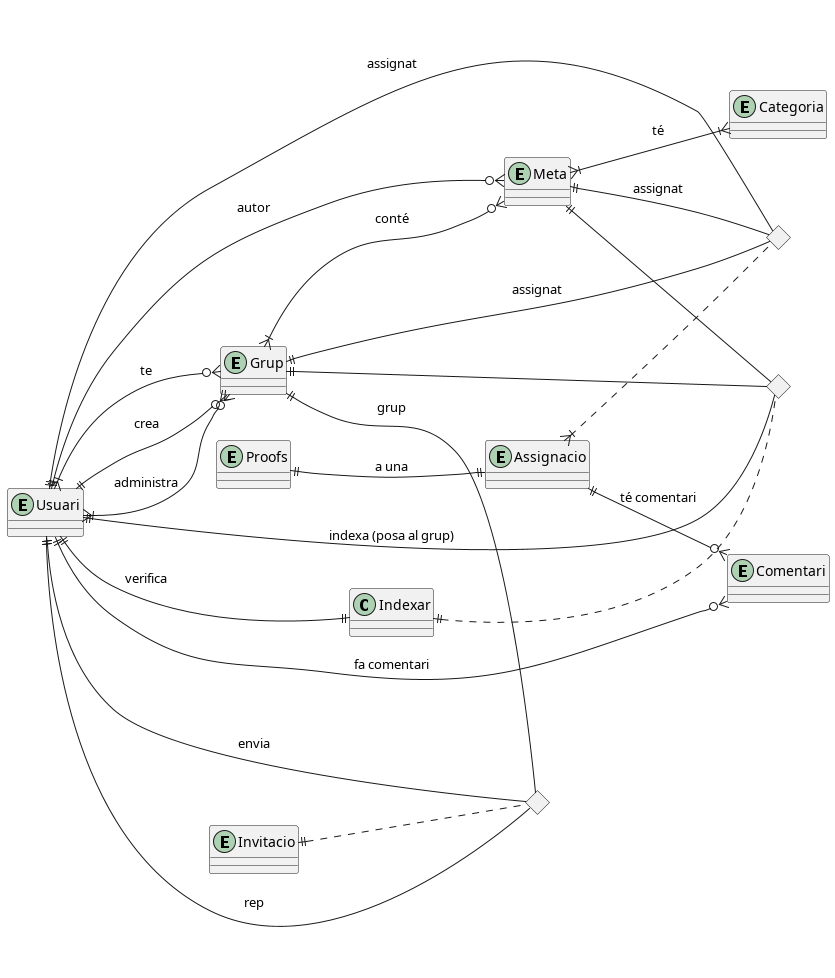

The diagram above was rendered by PlantUML. Its source (embedded in the PNG):
@startuml
left to right direction

' Entitats principals (buïdes)
entity "Usuari" as Usuari
entity "Grup" as Grup
entity "Meta" as Meta
entity "Categoria" as Categoria

entity "Assignacio" as Assignacio
entity "Comentari" as Comentari
entity "Proofs" as Proofs
entity "Invitacio" as Invitacio
entity "Indexar" as Assignacio


<> AssignacioRel
<> InvitacioRel
<> indexarRel

Usuari }|--o{ Grup : "te"
Usuari ||--o{ Grup : "crea"
Usuari }|--o{ Grup : "administra"
Usuari ||--o{ Meta : "autor"
Usuari ||-- AssignacioRel : "assignat"
Usuari ||--o{ Comentari : "fa comentari"
' Usuari ||--o{ Proofs : "fa prova"
Usuari ||-- InvitacioRel : "rep"
Usuari ||-- InvitacioRel : "envia"
Usuari ||-- indexarRel : "indexa (posa al grup)"
Usuari ||--|| Indexar : "verifica"

Grup }|--o{ Meta : "conté"
Grup ||-- AssignacioRel : "assignat"
Grup ||-- InvitacioRel : "grup"
Grup ||-- indexarRel : ""

Meta }|--|{ Categoria : "té"
Meta ||-- AssignacioRel : "assignat"
Meta ||-- indexarRel : ""
Assignacio ||--o{ Comentari : "té comentari"
' Meta ||--o{ Proofs : "té prova"

Proofs ||--|| Assignacio : a una
Assignacio }|.. AssignacioRel
Invitacio ||.. InvitacioRel 
Indexar ||.. indexarRel 




@enduml